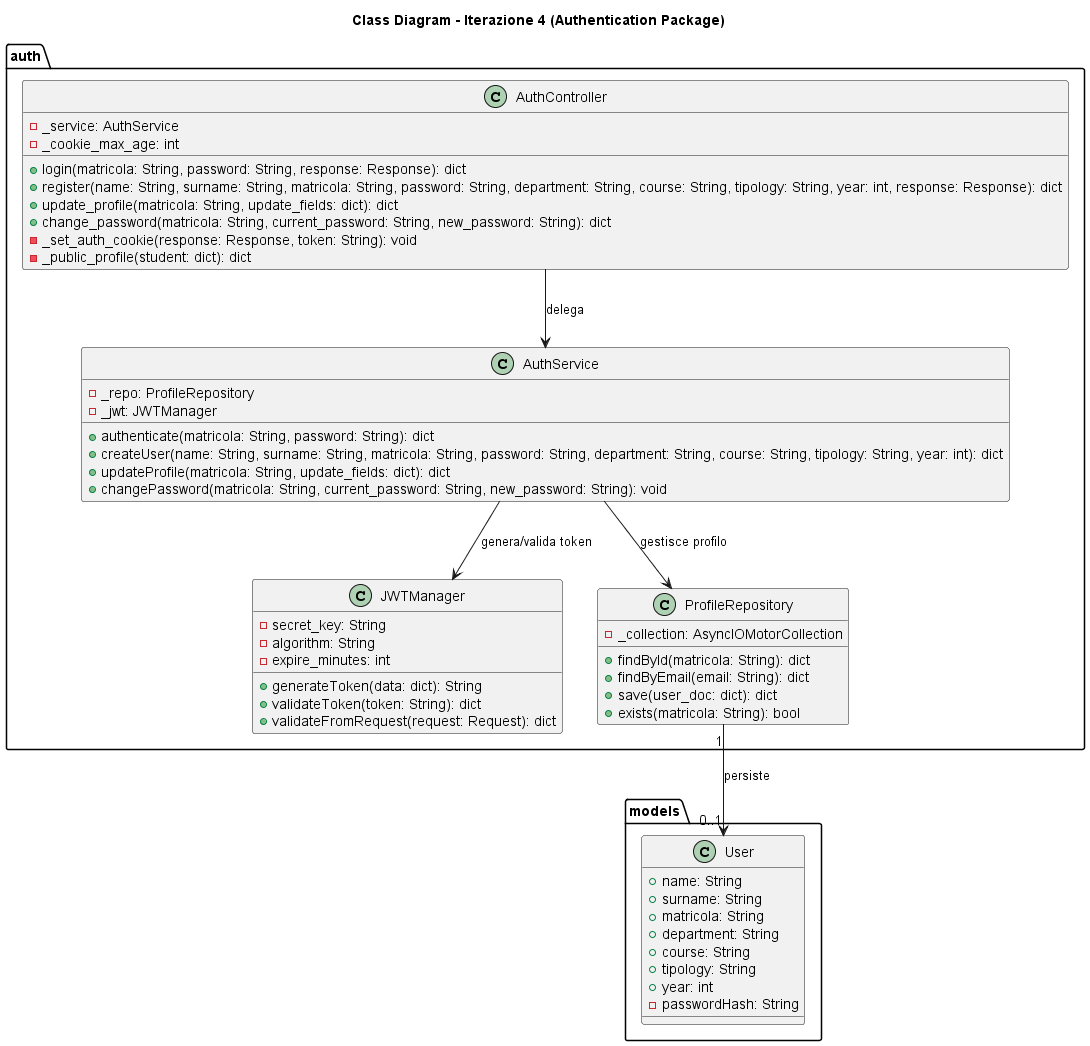

The diagram above was rendered by PlantUML. Its source (embedded in the PNG):
@startuml
title Class Diagram - Iterazione 4 (Authentication Package)

package "auth" <<folder>> {

    class AuthController {
        -_service: AuthService
        -_cookie_max_age: int
        +login(matricola: String, password: String, response: Response): dict
        +register(name: String, surname: String, matricola: String, password: String, department: String, course: String, tipology: String, year: int, response: Response): dict
        +update_profile(matricola: String, update_fields: dict): dict
        +change_password(matricola: String, current_password: String, new_password: String): dict
        -_set_auth_cookie(response: Response, token: String): void
        -_public_profile(student: dict): dict
    }

    class AuthService {
        -_repo: ProfileRepository
        -_jwt: JWTManager
        +authenticate(matricola: String, password: String): dict
        +createUser(name: String, surname: String, matricola: String, password: String, department: String, course: String, tipology: String, year: int): dict
        +updateProfile(matricola: String, update_fields: dict): dict
        +changePassword(matricola: String, current_password: String, new_password: String): void
    }

    class JWTManager {
        -secret_key: String
        -algorithm: String
        -expire_minutes: int
        +generateToken(data: dict): String
        +validateToken(token: String): dict
        +validateFromRequest(request: Request): dict
    }

    class ProfileRepository {
        -_collection: AsyncIOMotorCollection
        +findById(matricola: String): dict
        +findByEmail(email: String): dict
        +save(user_doc: dict): dict
        +exists(matricola: String): bool
    }
}

package "models" <<folder>> {
    class User {
        +name: String
        +surname: String
        +matricola: String
        +department: String
        +course: String
        +tipology: String
        +year: int
        -passwordHash: String
    }
}

' ─── Relazioni ────────────────────────────────────────────────
AuthController --> AuthService           : delega
AuthService    --> JWTManager            : genera/valida token
AuthService    --> ProfileRepository     : gestisce profilo
ProfileRepository "1" --> "0..1" User    : persiste

@enduml